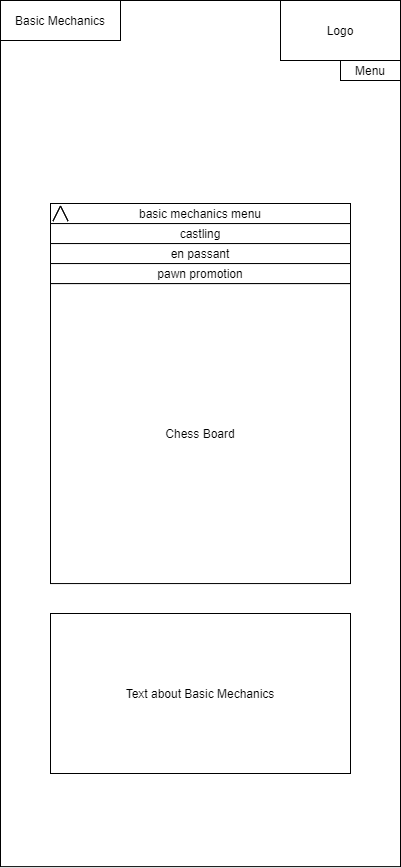

The diagram above was exported from draw.io. Its source (the exported page's mxGraphModel, read from the mxfile embedded in the PNG):
<mxGraphModel dx="1730" dy="880" grid="1" gridSize="10" guides="1" tooltips="1" connect="1" arrows="1" fold="1" page="1" pageScale="1" pageWidth="850" pageHeight="1100" math="0" shadow="0">
  <root>
    <mxCell id="0" />
    <mxCell id="1" parent="0" />
    <mxCell id="uGsu1hBc4GYxEDdHnx_T-1" value="" style="rounded=0;whiteSpace=wrap;html=1;aspect=fixed;" vertex="1" parent="1">
      <mxGeometry x="225" y="117" width="400" height="866.13" as="geometry" />
    </mxCell>
    <mxCell id="uGsu1hBc4GYxEDdHnx_T-2" value="Basic Mechanics" style="rounded=0;whiteSpace=wrap;html=1;" vertex="1" parent="1">
      <mxGeometry x="225" y="117" width="120" height="40" as="geometry" />
    </mxCell>
    <mxCell id="uGsu1hBc4GYxEDdHnx_T-3" value="Logo" style="rounded=0;whiteSpace=wrap;html=1;" vertex="1" parent="1">
      <mxGeometry x="505" y="117" width="120" height="60" as="geometry" />
    </mxCell>
    <mxCell id="uGsu1hBc4GYxEDdHnx_T-4" value="Menu" style="rounded=0;whiteSpace=wrap;html=1;" vertex="1" parent="1">
      <mxGeometry x="565" y="177" width="60" height="20" as="geometry" />
    </mxCell>
    <mxCell id="uGsu1hBc4GYxEDdHnx_T-5" value="" style="html=1;shadow=0;dashed=0;align=center;verticalAlign=middle;shape=mxgraph.arrows2.arrow;dy=0;dx=30;notch=30;rotation=90;" vertex="1" parent="1">
      <mxGeometry x="275" y="322.5" width="15" height="15" as="geometry" />
    </mxCell>
    <mxCell id="uGsu1hBc4GYxEDdHnx_T-6" value="Chess Board" style="whiteSpace=wrap;html=1;aspect=fixed;" vertex="1" parent="1">
      <mxGeometry x="275" y="400.06" width="300" height="300" as="geometry" />
    </mxCell>
    <mxCell id="uGsu1hBc4GYxEDdHnx_T-7" value="Text about Basic Mechanics" style="rounded=0;whiteSpace=wrap;html=1;" vertex="1" parent="1">
      <mxGeometry x="275" y="730" width="300" height="160" as="geometry" />
    </mxCell>
    <mxCell id="uGsu1hBc4GYxEDdHnx_T-8" value="basic mechanics&amp;nbsp;menu" style="rounded=0;whiteSpace=wrap;html=1;" vertex="1" parent="1">
      <mxGeometry x="275" y="320" width="300" height="20" as="geometry" />
    </mxCell>
    <mxCell id="uGsu1hBc4GYxEDdHnx_T-15" value="" style="html=1;shadow=0;dashed=0;align=center;verticalAlign=middle;shape=mxgraph.arrows2.arrow;dy=0;dx=30;notch=30;rotation=-90;" vertex="1" parent="1">
      <mxGeometry x="277.5" y="322.5" width="15" height="15" as="geometry" />
    </mxCell>
    <mxCell id="uGsu1hBc4GYxEDdHnx_T-16" value="castling" style="rounded=0;whiteSpace=wrap;html=1;" vertex="1" parent="1">
      <mxGeometry x="275" y="340.06" width="300" height="20" as="geometry" />
    </mxCell>
    <mxCell id="uGsu1hBc4GYxEDdHnx_T-17" value="en passant" style="rounded=0;whiteSpace=wrap;html=1;" vertex="1" parent="1">
      <mxGeometry x="275" y="360.06" width="300" height="20" as="geometry" />
    </mxCell>
    <mxCell id="uGsu1hBc4GYxEDdHnx_T-18" value="pawn promotion" style="rounded=0;whiteSpace=wrap;html=1;" vertex="1" parent="1">
      <mxGeometry x="275" y="380.06" width="300" height="20" as="geometry" />
    </mxCell>
  </root>
</mxGraphModel>